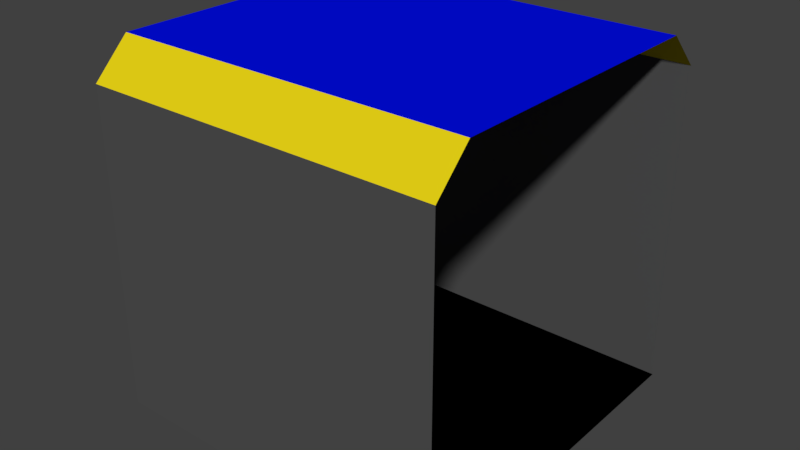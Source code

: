 # Source: wall.blend  (saved by Blender 2.79.7; exported with 4.5.12 LTS)
import bpy
from mathutils import Matrix  # noqa: F401  (used for matrix-valued properties, if any)

bpy.ops.wm.read_factory_settings(use_empty=True)
scene = bpy.context.scene
scene.name = 'Scene'

# ---- collections
col_collection_2 = bpy.data.collections.new('Collection 2'); scene.collection.children.link(col_collection_2)

# ---- materials (node trees are filled in below, after node groups)
mat_material_001 = bpy.data.materials.new('Material.001')
mat_material_001.alpha_threshold = 0.0
mat_material_001.use_transparent_shadow = False
mat_material_001.diffuse_color = (0.08302, 0.08302, 0.08302, 1.0)
mat_material_001.roughness = 0.5
mat_material_002 = bpy.data.materials.new('Material.002')
mat_material_002.alpha_threshold = 0.0
mat_material_002.use_transparent_shadow = False
mat_material_002.diffuse_color = (0.8, 0.6449, 0.007784, 1.0)
mat_material_002.roughness = 0.5
mat_material_003 = bpy.data.materials.new('Material.003')
mat_material_003.alpha_threshold = 0.0
mat_material_003.use_transparent_shadow = False
mat_material_003.diffuse_color = (0.0, 0.004082, 0.8, 1.0)
mat_material_003.roughness = 0.5
mat_material_004 = bpy.data.materials.new('Material.004')
mat_material_004.alpha_threshold = 0.0
mat_material_004.use_transparent_shadow = False
mat_material_004.diffuse_color = (0.0, 0.0, 0.0, 1.0)
mat_material_004.roughness = 0.5

# ---- material node trees

# ---- world
world_world = bpy.data.worlds.new('World'); scene.world = world_world
world_world.color = (0.05088, 0.05088, 0.05088)
world_world.use_sun_shadow = False
world_world.sun_shadow_jitter_overblur = 0.0
world_world.cycles.sampling_method = 'MANUAL'

# ---- meshes
me_plane = bpy.data.meshes.new('Plane')
me_plane.from_pydata([(0.0, -1.0, 0.0), (2.0, -1.0, 0.0), (0.0, 1.0, 0.0), (2.0, 1.0, 0.0), (0.0, -1.0, 1.8), (2.0, -1.0, 1.8), (0.0, -0.8, 2.0), (2.0, -0.8, 2.0), (0.0, 0.8, 2.0), (2.0, 0.8, 2.0), (0.0, 1.0, 1.8), (2.0, 1.0, 1.8)], [], [(0, 1, 3, 2), (1, 0, 4, 5), (5, 4, 6, 7), (7, 6, 8, 9), (9, 8, 10, 11), (11, 10, 2, 3)])
me_plane.polygons.foreach_set('material_index', [3, 0, 1, 2, 1, 0])
me_plane.materials.append(mat_material_001)
me_plane.materials.append(mat_material_002)
me_plane.materials.append(mat_material_003)
me_plane.materials.append(mat_material_004)
me_plane.use_remesh_preserve_volume = False
me_plane.use_remesh_preserve_attributes = False
me_plane.use_mirror_vertex_groups = False
me_plane.update()

# ---- objects
ob_plane = bpy.data.objects.new('Plane', me_plane)

# ---- transforms, parenting, visibility, modifiers, constraints
ob_plane.location = (0.0, 0.0, 0.0)
ob_plane.scale = (500.0, 500.0, 500.0)
ob_plane.lineart.crease_threshold = 0.0

# ---- collection membership
col_collection_2.objects.link(ob_plane)

# ---- scene / render settings (as saved in the file)
scene.frame_start = 1; scene.frame_end = 250; scene.frame_set(6)
scene.render.engine = 'BLENDER_EEVEE_NEXT'
scene.render.resolution_percentage = 50
scene.render.dither_intensity = 0.0
scene.cycles.use_denoising = False
scene.cycles.samples = 128
scene.cycles.sampling_pattern = 'TABULATED_SOBOL'
scene.cycles.light_sampling_threshold = 0.0
scene.cycles.use_adaptive_sampling = False
scene.cycles.use_light_tree = False
scene.cycles.blur_glossy = 0.0
scene.cycles.sample_clamp_indirect = 0.0
scene.view_settings.view_transform = 'Standard'
bpy.context.view_layer.update()

# ---- added for rendering (the .blend has no active camera and no usable light): camera, sun
cam_auto = bpy.data.cameras.new('AutoCamera')
cam_auto.lens = 50.0
cam_auto.sensor_width = 36.0
cam_auto.clip_end = 28124.4
ob_auto_camera = bpy.data.objects.new('AutoCamera', cam_auto)
scene.collection.objects.link(ob_auto_camera)
ob_auto_camera.location = (2102.54, -1923.04, 1782.03)
ob_auto_camera.rotation_euler = (1.09748, -7.21219e-08, 0.694738)
scene.camera = ob_auto_camera
light_auto_sun = bpy.data.lights.new('AutoSun', 'SUN')
light_auto_sun.energy = 3.0
light_auto_sun.angle = 0.0523599
ob_auto_sun = bpy.data.objects.new('AutoSun', light_auto_sun)
scene.collection.objects.link(ob_auto_sun)
ob_auto_sun.rotation_euler = (0.872665, 0.174533, 0.523599)
bpy.context.view_layer.update()

